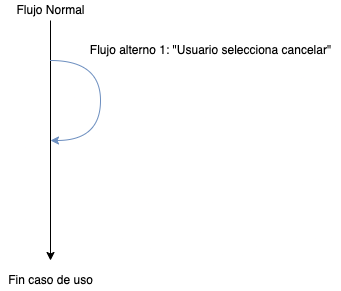

The diagram above was exported from draw.io. Its source (the exported page's mxGraphModel, read from the mxfile embedded in the PNG):
<mxGraphModel dx="946" dy="586" grid="1" gridSize="10" guides="1" tooltips="1" connect="1" arrows="1" fold="1" page="1" pageScale="1" pageWidth="827" pageHeight="1169" math="0" shadow="0">
  <root>
    <mxCell id="0" />
    <mxCell id="1" parent="0" />
    <mxCell id="CVoAwGK5jmbx2OMGFxvC-1" value="" style="endArrow=classic;html=1;rounded=0;" edge="1" parent="1">
      <mxGeometry width="50" height="50" relative="1" as="geometry">
        <mxPoint x="400" y="120" as="sourcePoint" />
        <mxPoint x="400" y="360" as="targetPoint" />
      </mxGeometry>
    </mxCell>
    <mxCell id="CVoAwGK5jmbx2OMGFxvC-2" value="Flujo Normal" style="text;html=1;align=center;verticalAlign=middle;resizable=0;points=[];autosize=1;strokeColor=none;fillColor=none;" vertex="1" parent="1">
      <mxGeometry x="360" y="100" width="80" height="20" as="geometry" />
    </mxCell>
    <mxCell id="CVoAwGK5jmbx2OMGFxvC-3" value="Fin caso de uso" style="text;html=1;align=center;verticalAlign=middle;resizable=0;points=[];autosize=1;strokeColor=none;fillColor=none;" vertex="1" parent="1">
      <mxGeometry x="350" y="370" width="100" height="20" as="geometry" />
    </mxCell>
    <mxCell id="CVoAwGK5jmbx2OMGFxvC-6" value="Flujo alterno 1: &quot;Usuario selecciona cancelar&quot;" style="text;html=1;align=center;verticalAlign=middle;resizable=0;points=[];autosize=1;strokeColor=none;fillColor=none;" vertex="1" parent="1">
      <mxGeometry x="430" y="140" width="260" height="20" as="geometry" />
    </mxCell>
    <mxCell id="CVoAwGK5jmbx2OMGFxvC-11" value="" style="endArrow=classic;html=1;rounded=0;edgeStyle=orthogonalEdgeStyle;curved=1;fillColor=#dae8fc;strokeColor=#6c8ebf;" edge="1" parent="1">
      <mxGeometry width="50" height="50" relative="1" as="geometry">
        <mxPoint x="400" y="160" as="sourcePoint" />
        <mxPoint x="400" y="240" as="targetPoint" />
        <Array as="points">
          <mxPoint x="450" y="160" />
          <mxPoint x="450" y="240" />
        </Array>
      </mxGeometry>
    </mxCell>
  </root>
</mxGraphModel>